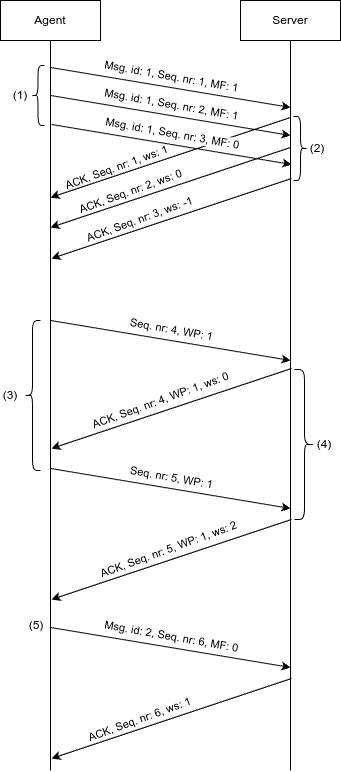

The diagram above was exported from draw.io. Its source (the exported page's mxGraphModel, read from the mxfile embedded in the PNG):
<mxGraphModel dx="1050" dy="573" grid="1" gridSize="10" guides="1" tooltips="1" connect="1" arrows="1" fold="1" page="1" pageScale="1" pageWidth="850" pageHeight="1100" math="0" shadow="0">
  <root>
    <mxCell id="0" />
    <mxCell id="1" parent="0" />
    <mxCell id="1mL5aSI_76YMsRaEhNx0-3" value="Agent" style="rounded=0;whiteSpace=wrap;html=1;" parent="1" vertex="1">
      <mxGeometry x="40" y="40" width="100" height="40" as="geometry" />
    </mxCell>
    <mxCell id="1mL5aSI_76YMsRaEhNx0-4" value="Server" style="rounded=0;whiteSpace=wrap;html=1;" parent="1" vertex="1">
      <mxGeometry x="280" y="40" width="100" height="40" as="geometry" />
    </mxCell>
    <mxCell id="1mL5aSI_76YMsRaEhNx0-5" value="" style="endArrow=none;html=1;rounded=0;exitX=0.5;exitY=1;exitDx=0;exitDy=0;" parent="1" source="1mL5aSI_76YMsRaEhNx0-3" edge="1">
      <mxGeometry width="50" height="50" relative="1" as="geometry">
        <mxPoint x="260" y="240" as="sourcePoint" />
        <mxPoint x="90" y="810" as="targetPoint" />
      </mxGeometry>
    </mxCell>
    <mxCell id="1mL5aSI_76YMsRaEhNx0-6" value="" style="endArrow=none;html=1;rounded=0;exitX=0.5;exitY=1;exitDx=0;exitDy=0;" parent="1" source="1mL5aSI_76YMsRaEhNx0-4" edge="1">
      <mxGeometry width="50" height="50" relative="1" as="geometry">
        <mxPoint x="260" y="240" as="sourcePoint" />
        <mxPoint x="330" y="810" as="targetPoint" />
      </mxGeometry>
    </mxCell>
    <mxCell id="1mL5aSI_76YMsRaEhNx0-8" value="(1)" style="text;html=1;align=center;verticalAlign=middle;whiteSpace=wrap;rounded=0;" parent="1" vertex="1">
      <mxGeometry x="50" y="125" width="20" height="20" as="geometry" />
    </mxCell>
    <mxCell id="1mL5aSI_76YMsRaEhNx0-9" value="" style="endArrow=classic;html=1;rounded=0;" parent="1" edge="1">
      <mxGeometry width="50" height="50" relative="1" as="geometry">
        <mxPoint x="330" y="157" as="sourcePoint" />
        <mxPoint x="90" y="237" as="targetPoint" />
      </mxGeometry>
    </mxCell>
    <mxCell id="1mL5aSI_76YMsRaEhNx0-10" value="ACK, Seq. nr: 1, ws: 1" style="edgeLabel;html=1;align=center;verticalAlign=middle;resizable=0;points=[];rotation=-20;labelBackgroundColor=none;" parent="1" vertex="1" connectable="0">
      <mxGeometry x="189.999750862734" y="210.9970855655053" as="geometry">
        <mxPoint x="-30.890662027370684" y="-15.75922303659699" as="offset" />
      </mxGeometry>
    </mxCell>
    <mxCell id="tJFUNdu8V18SCbj2cJYY-6" value="" style="endArrow=classic;html=1;rounded=0;" parent="1" edge="1">
      <mxGeometry width="50" height="50" relative="1" as="geometry">
        <mxPoint x="90" y="107" as="sourcePoint" />
        <mxPoint x="330" y="147" as="targetPoint" />
      </mxGeometry>
    </mxCell>
    <mxCell id="tJFUNdu8V18SCbj2cJYY-7" value="Msg. id: 1, Seq. nr: 1, MF: 1" style="edgeLabel;html=1;align=center;verticalAlign=middle;resizable=0;points=[];rotation=10;" parent="tJFUNdu8V18SCbj2cJYY-6" vertex="1" connectable="0">
      <mxGeometry x="-0.1231" y="-1" relative="1" as="geometry">
        <mxPoint x="15" y="-10" as="offset" />
      </mxGeometry>
    </mxCell>
    <mxCell id="tJFUNdu8V18SCbj2cJYY-8" value="(2)" style="text;html=1;align=center;verticalAlign=middle;whiteSpace=wrap;rounded=0;" parent="1" vertex="1">
      <mxGeometry x="347" y="178" width="20" height="20" as="geometry" />
    </mxCell>
    <mxCell id="tJFUNdu8V18SCbj2cJYY-9" value="(3)" style="text;html=1;align=center;verticalAlign=middle;whiteSpace=wrap;rounded=0;" parent="1" vertex="1">
      <mxGeometry x="40" y="425" width="20" height="20" as="geometry" />
    </mxCell>
    <mxCell id="-CiEeKR66sXaOeHJu6ex-2" value="" style="endArrow=classic;html=1;rounded=0;" parent="1" edge="1">
      <mxGeometry width="50" height="50" relative="1" as="geometry">
        <mxPoint x="90" y="135" as="sourcePoint" />
        <mxPoint x="330" y="175" as="targetPoint" />
      </mxGeometry>
    </mxCell>
    <mxCell id="-CiEeKR66sXaOeHJu6ex-3" value="Msg. id: 1, Seq. nr: 2, MF: 1" style="edgeLabel;html=1;align=center;verticalAlign=middle;resizable=0;points=[];rotation=10;" parent="-CiEeKR66sXaOeHJu6ex-2" vertex="1" connectable="0">
      <mxGeometry x="-0.1231" y="-1" relative="1" as="geometry">
        <mxPoint x="15" y="-10" as="offset" />
      </mxGeometry>
    </mxCell>
    <mxCell id="-CiEeKR66sXaOeHJu6ex-4" value="" style="endArrow=classic;html=1;rounded=0;" parent="1" edge="1">
      <mxGeometry width="50" height="50" relative="1" as="geometry">
        <mxPoint x="91" y="164" as="sourcePoint" />
        <mxPoint x="331" y="204" as="targetPoint" />
      </mxGeometry>
    </mxCell>
    <mxCell id="-CiEeKR66sXaOeHJu6ex-5" value="Msg. id: 1, Seq. nr: 3, MF: 0" style="edgeLabel;html=1;align=center;verticalAlign=middle;resizable=0;points=[];rotation=10;" parent="-CiEeKR66sXaOeHJu6ex-4" vertex="1" connectable="0">
      <mxGeometry x="-0.1231" y="-1" relative="1" as="geometry">
        <mxPoint x="15" y="-10" as="offset" />
      </mxGeometry>
    </mxCell>
    <mxCell id="-CiEeKR66sXaOeHJu6ex-8" value="" style="endArrow=classic;html=1;rounded=0;" parent="1" edge="1">
      <mxGeometry width="50" height="50" relative="1" as="geometry">
        <mxPoint x="330" y="187" as="sourcePoint" />
        <mxPoint x="90" y="267" as="targetPoint" />
      </mxGeometry>
    </mxCell>
    <mxCell id="-CiEeKR66sXaOeHJu6ex-9" value="ACK, Seq. nr: 2, ws: 0" style="edgeLabel;html=1;align=center;verticalAlign=middle;resizable=0;points=[];rotation=-20;labelBackgroundColor=none;" parent="1" vertex="1" connectable="0">
      <mxGeometry x="203.999750862734" y="234.9970855655053" as="geometry">
        <mxPoint x="-30.890662027370684" y="-15.75922303659699" as="offset" />
      </mxGeometry>
    </mxCell>
    <mxCell id="-CiEeKR66sXaOeHJu6ex-10" value="" style="endArrow=classic;html=1;rounded=0;" parent="1" edge="1">
      <mxGeometry width="50" height="50" relative="1" as="geometry">
        <mxPoint x="331" y="218" as="sourcePoint" />
        <mxPoint x="91" y="298" as="targetPoint" />
      </mxGeometry>
    </mxCell>
    <mxCell id="-CiEeKR66sXaOeHJu6ex-11" value="ACK, Seq. nr: 3, ws: -1" style="edgeLabel;html=1;align=center;verticalAlign=middle;resizable=0;points=[];rotation=-20;labelBackgroundColor=none;" parent="1" vertex="1" connectable="0">
      <mxGeometry x="212.999750862734" y="262.9970855655053" as="geometry">
        <mxPoint x="-30.890662027370684" y="-15.75922303659699" as="offset" />
      </mxGeometry>
    </mxCell>
    <mxCell id="-CiEeKR66sXaOeHJu6ex-12" value="" style="endArrow=classic;html=1;rounded=0;" parent="1" edge="1">
      <mxGeometry width="50" height="50" relative="1" as="geometry">
        <mxPoint x="90" y="360" as="sourcePoint" />
        <mxPoint x="330" y="400" as="targetPoint" />
      </mxGeometry>
    </mxCell>
    <mxCell id="-CiEeKR66sXaOeHJu6ex-13" value="Seq. nr: 4, WP: 1" style="edgeLabel;html=1;align=center;verticalAlign=middle;resizable=0;points=[];rotation=10;" parent="-CiEeKR66sXaOeHJu6ex-12" vertex="1" connectable="0">
      <mxGeometry x="-0.1231" y="-1" relative="1" as="geometry">
        <mxPoint x="15" y="-10" as="offset" />
      </mxGeometry>
    </mxCell>
    <mxCell id="-CiEeKR66sXaOeHJu6ex-14" value="" style="endArrow=classic;html=1;rounded=0;" parent="1" edge="1">
      <mxGeometry width="50" height="50" relative="1" as="geometry">
        <mxPoint x="331" y="408" as="sourcePoint" />
        <mxPoint x="91" y="488" as="targetPoint" />
      </mxGeometry>
    </mxCell>
    <mxCell id="-CiEeKR66sXaOeHJu6ex-16" value="(4)" style="text;html=1;align=center;verticalAlign=middle;whiteSpace=wrap;rounded=0;" parent="1" vertex="1">
      <mxGeometry x="354" y="474" width="20" height="20" as="geometry" />
    </mxCell>
    <mxCell id="-CiEeKR66sXaOeHJu6ex-17" value="" style="endArrow=classic;html=1;rounded=0;" parent="1" edge="1">
      <mxGeometry width="50" height="50" relative="1" as="geometry">
        <mxPoint x="90" y="508" as="sourcePoint" />
        <mxPoint x="330" y="548" as="targetPoint" />
      </mxGeometry>
    </mxCell>
    <mxCell id="-CiEeKR66sXaOeHJu6ex-18" value="Seq. nr: 5, WP: 1" style="edgeLabel;html=1;align=center;verticalAlign=middle;resizable=0;points=[];rotation=10;" parent="-CiEeKR66sXaOeHJu6ex-17" vertex="1" connectable="0">
      <mxGeometry x="-0.1231" y="-1" relative="1" as="geometry">
        <mxPoint x="15" y="-10" as="offset" />
      </mxGeometry>
    </mxCell>
    <mxCell id="-CiEeKR66sXaOeHJu6ex-19" value="" style="endArrow=classic;html=1;rounded=0;" parent="1" edge="1">
      <mxGeometry width="50" height="50" relative="1" as="geometry">
        <mxPoint x="331" y="559" as="sourcePoint" />
        <mxPoint x="91" y="639" as="targetPoint" />
      </mxGeometry>
    </mxCell>
    <mxCell id="-CiEeKR66sXaOeHJu6ex-20" value="ACK, Seq. nr: 5, WP: 1, ws: 2" style="edgeLabel;html=1;align=center;verticalAlign=middle;resizable=0;points=[];rotation=-20;labelBackgroundColor=none;" parent="1" vertex="1" connectable="0">
      <mxGeometry x="289.999750862734" y="591.9970855655054" as="geometry">
        <mxPoint x="-76.33792796841996" y="-31.23649729544318" as="offset" />
      </mxGeometry>
    </mxCell>
    <mxCell id="-CiEeKR66sXaOeHJu6ex-21" value="" style="endArrow=classic;html=1;rounded=0;" parent="1" edge="1">
      <mxGeometry width="50" height="50" relative="1" as="geometry">
        <mxPoint x="90" y="667" as="sourcePoint" />
        <mxPoint x="330" y="707" as="targetPoint" />
      </mxGeometry>
    </mxCell>
    <mxCell id="-CiEeKR66sXaOeHJu6ex-22" value="Msg. id: 2, Seq. nr: 6, MF: 0" style="edgeLabel;html=1;align=center;verticalAlign=middle;resizable=0;points=[];rotation=10;" parent="-CiEeKR66sXaOeHJu6ex-21" vertex="1" connectable="0">
      <mxGeometry x="-0.1231" y="-1" relative="1" as="geometry">
        <mxPoint x="15" y="-10" as="offset" />
      </mxGeometry>
    </mxCell>
    <mxCell id="-CiEeKR66sXaOeHJu6ex-23" value="" style="endArrow=classic;html=1;rounded=0;" parent="1" edge="1">
      <mxGeometry width="50" height="50" relative="1" as="geometry">
        <mxPoint x="331" y="718" as="sourcePoint" />
        <mxPoint x="91" y="798" as="targetPoint" />
      </mxGeometry>
    </mxCell>
    <mxCell id="-CiEeKR66sXaOeHJu6ex-24" value="ACK, Seq. nr: 6, ws: 1" style="edgeLabel;html=1;align=center;verticalAlign=middle;resizable=0;points=[];rotation=-20;labelBackgroundColor=none;" parent="1" vertex="1" connectable="0">
      <mxGeometry x="212.999750862734" y="762.9970855655054" as="geometry">
        <mxPoint x="-30.890662027370684" y="-15.75922303659699" as="offset" />
      </mxGeometry>
    </mxCell>
    <mxCell id="-CiEeKR66sXaOeHJu6ex-29" value="ACK, Seq. nr: 4, WP: 1, ws: 0" style="edgeLabel;html=1;align=center;verticalAlign=middle;resizable=0;points=[];rotation=-20;labelBackgroundColor=none;" parent="1" vertex="1" connectable="0">
      <mxGeometry x="281.999750862734" y="442.99708556550536" as="geometry">
        <mxPoint x="-76.33792796841996" y="-31.23649729544318" as="offset" />
      </mxGeometry>
    </mxCell>
    <mxCell id="BjleRRrOg29XyHvei6Pv-1" value="(5)" style="text;html=1;align=center;verticalAlign=middle;whiteSpace=wrap;rounded=0;" vertex="1" parent="1">
      <mxGeometry x="66" y="655" width="20" height="20" as="geometry" />
    </mxCell>
    <mxCell id="BjleRRrOg29XyHvei6Pv-2" value="" style="shape=curlyBracket;whiteSpace=wrap;html=1;rounded=1;labelPosition=left;verticalLabelPosition=middle;align=right;verticalAlign=middle;" vertex="1" parent="1">
      <mxGeometry x="64" y="360" width="16" height="150" as="geometry" />
    </mxCell>
    <mxCell id="BjleRRrOg29XyHvei6Pv-4" value="" style="shape=curlyBracket;whiteSpace=wrap;html=1;rounded=1;flipH=1;labelPosition=right;verticalLabelPosition=middle;align=left;verticalAlign=middle;" vertex="1" parent="1">
      <mxGeometry x="334" y="409" width="20" height="150" as="geometry" />
    </mxCell>
    <mxCell id="BjleRRrOg29XyHvei6Pv-5" value="" style="shape=curlyBracket;whiteSpace=wrap;html=1;rounded=1;labelPosition=left;verticalLabelPosition=middle;align=right;verticalAlign=middle;" vertex="1" parent="1">
      <mxGeometry x="71" y="105" width="13" height="60" as="geometry" />
    </mxCell>
    <mxCell id="BjleRRrOg29XyHvei6Pv-6" value="" style="shape=curlyBracket;whiteSpace=wrap;html=1;rounded=1;flipH=1;labelPosition=right;verticalLabelPosition=middle;align=left;verticalAlign=middle;" vertex="1" parent="1">
      <mxGeometry x="333" y="156" width="14" height="64" as="geometry" />
    </mxCell>
  </root>
</mxGraphModel>